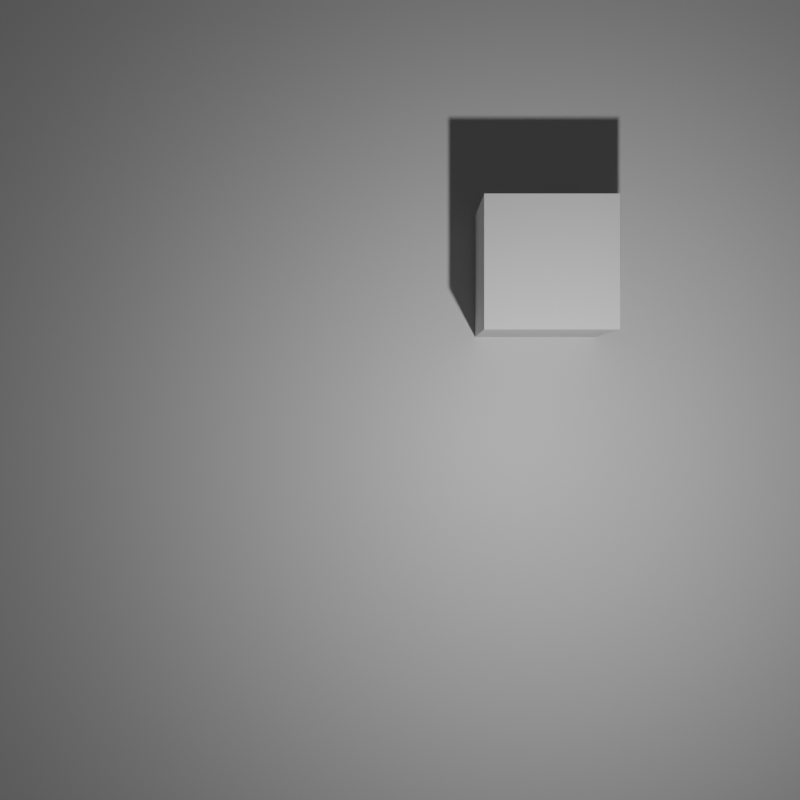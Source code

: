 # Source: Simulation.blend  (saved by Blender 5.0.119; exported with 4.5.12 LTS)
import bpy
from mathutils import Matrix  # noqa: F401  (used for matrix-valued properties, if any)

bpy.ops.wm.read_factory_settings(use_empty=True)
scene = bpy.context.scene
scene.name = 'Scene'

# ---- collections
col_collection = bpy.data.collections.new('Collection'); scene.collection.children.link(col_collection)

# ---- materials (node trees are filled in below, after node groups)
mat_material = bpy.data.materials.new('Material')
mat_material.alpha_threshold = 0.0
mat_material.use_backface_culling_lightprobe_volume = False
mat_material.roughness = 0.5
mat_material.line_color = (0.0, 0.0, 0.0, 1.0)
mat_material_001 = bpy.data.materials.new('Material.001')
mat_material_001.alpha_threshold = 0.0
mat_material_001.use_backface_culling_lightprobe_volume = False
mat_material_001.roughness = 0.5
mat_material_001.line_color = (0.0, 0.0, 0.0, 1.0)

# ---- material node trees
mat_material.use_nodes = True; mat_material.node_tree.nodes.clear()
_N = mat_material.node_tree.nodes; _L = mat_material.node_tree.links
n0 = _N.new('ShaderNodeOutputMaterial'); n0.name = 'Material Output'; n0.location = (200, 100)
n1 = _N.new('ShaderNodeBsdfPrincipled'); n1.name = 'Principled BSDF'; n1.location = (-200, 100)
_L.new(n1.outputs[0], n0.inputs[0])
n0.is_active_output = True
mat_material_001.use_nodes = True; mat_material_001.node_tree.nodes.clear()
_N = mat_material_001.node_tree.nodes; _L = mat_material_001.node_tree.links
n0 = _N.new('ShaderNodeOutputMaterial'); n0.name = 'Material Output'; n0.location = (200, 100)
n1 = _N.new('ShaderNodeBsdfPrincipled'); n1.name = 'Principled BSDF'; n1.location = (-200, 100)
_L.new(n1.outputs[0], n0.inputs[0])
n0.is_active_output = True

# ---- world
world_world = bpy.data.worlds.new('World'); scene.world = world_world
world_world.use_nodes = True; world_world.node_tree.nodes.clear()
_N = world_world.node_tree.nodes; _L = world_world.node_tree.links
n0 = _N.new('ShaderNodeOutputWorld'); n0.name = 'World Output'; n0.location = (200, 100)
n1 = _N.new('ShaderNodeBackground'); n1.name = 'Background'; n1.location = (-200, 100)
n1.inputs[0].default_value = (0.05088, 0.05088, 0.05088, 1.0)
_L.new(n1.outputs[0], n0.inputs[0])
n0.is_active_output = True
world_world.color = (0.05088, 0.05088, 0.05088)
world_world.sun_shadow_jitter_overblur = 0.0

# ---- cameras
cam_camera = bpy.data.cameras.new('Camera')
cam_camera.clip_end = 100.0
cam_camera.ortho_scale = 7.314

# ---- lights
light_light = bpy.data.lights.new('Light', 'POINT')
light_light.energy = 1000.0
light_light.shadow_soft_size = 0.1

# ---- meshes
me_cube = bpy.data.meshes.new('Cube')
me_cube.from_pydata([(1.0, 1.0, 1.0), (1.0, 1.0, -1.0), (1.0, -1.0, 1.0), (1.0, -1.0, -1.0), (-1.0, 1.0, 1.0), (-1.0, 1.0, -1.0), (-1.0, -1.0, 1.0), (-1.0, -1.0, -1.0)], [], [(0, 4, 6, 2), (3, 2, 6, 7), (7, 6, 4, 5), (5, 1, 3, 7), (1, 0, 2, 3), (5, 4, 0, 1)])
_uv = me_cube.uv_layers.new(name='UVMap')
_uv.uv.foreach_set('vector', [0.625, 0.5, 0.875, 0.5, 0.875, 0.75, 0.625, 0.75, 0.375, 0.75, 0.625, 0.75, 0.625, 1.0, 0.375, 1.0, 0.375, 0.0, 0.625, 0.0, 0.625, 0.25, 0.375, 0.25, 0.125, 0.5, 0.375, 0.5, 0.375, 0.75, 0.125, 0.75, 0.375, 0.5, 0.625, 0.5, 0.625, 0.75, 0.375, 0.75, 0.375, 0.25, 0.625, 0.25, 0.625, 0.5, 0.375, 0.5])
me_cube.materials.append(mat_material)
me_cube.use_mirror_vertex_groups = False
me_cube.update()
me_cube_001 = bpy.data.meshes.new('Cube.001')
me_cube_001.from_pydata([(1.0, 1.0, 1.0), (1.0, 1.0, -1.0), (1.0, -1.0, 1.0), (1.0, -1.0, -1.0), (-1.0, 1.0, 1.0), (-1.0, 1.0, -1.0), (-1.0, -1.0, 1.0), (-1.0, -1.0, -1.0)], [], [(0, 4, 6, 2), (3, 2, 6, 7), (7, 6, 4, 5), (5, 1, 3, 7), (1, 0, 2, 3), (5, 4, 0, 1)])
_uv = me_cube_001.uv_layers.new(name='UVMap')
_uv.uv.foreach_set('vector', [0.625, 0.5, 0.875, 0.5, 0.875, 0.75, 0.625, 0.75, 0.375, 0.75, 0.625, 0.75, 0.625, 1.0, 0.375, 1.0, 0.375, 0.0, 0.625, 0.0, 0.625, 0.25, 0.375, 0.25, 0.125, 0.5, 0.375, 0.5, 0.375, 0.75, 0.125, 0.75, 0.375, 0.5, 0.625, 0.5, 0.625, 0.75, 0.375, 0.75, 0.375, 0.25, 0.625, 0.25, 0.625, 0.5, 0.375, 0.5])
me_cube_001.materials.append(mat_material_001)
me_cube_001.use_mirror_vertex_groups = False
me_cube_001.update()

# ---- objects
ob_cube1 = bpy.data.objects.new('Cube1', me_cube)
ob_light = bpy.data.objects.new('Light', light_light)
ob_camera = bpy.data.objects.new('Camera', cam_camera)
ob_cube2 = bpy.data.objects.new('Cube2', me_cube_001)

# ---- transforms, parenting, visibility, modifiers, constraints
ob_cube1.location = (4.0, 4.0, 0.0)
ob_cube1.lock_rotations_4d = False
ob_cube1.empty_display_type = 'ARROWS'
ob_cube1.lineart.crease_threshold = 0.0
ob_light.location = (4.076, 1.005, 5.904)
ob_light.rotation_euler = (0.6503, 0.05522, 1.866)
ob_light.lock_rotations_4d = False
ob_light.empty_display_type = 'ARROWS'
ob_light.color = (0.0, 0.0, 0.0, 0.0)
ob_light.lineart.crease_threshold = 0.0
ob_camera.location = (1.76, 1.96, 17.36)
ob_camera.lock_rotations_4d = False
ob_camera.empty_display_type = 'ARROWS'
ob_camera.color = (0.0, 0.0, 0.0, 0.0)
ob_camera.display_type = 'WIRE'
ob_camera.lineart.crease_threshold = 0.0
ob_cube2.location = (0.0, 0.0, -2.0)
ob_cube2.scale = (30.04, 9.049, 1.0)
ob_cube2.lock_location = (False, False, True)
ob_cube2.lock_rotations_4d = False
ob_cube2.empty_display_type = 'ARROWS'
ob_cube2.lineart.crease_threshold = 0.0

# ---- collection membership
col_collection.objects.link(ob_cube1)
col_collection.objects.link(ob_light)
col_collection.objects.link(ob_camera)
col_collection.objects.link(ob_cube2)

# ---- scene / render settings (as saved in the file)
scene.camera = ob_camera
scene.frame_start = 0; scene.frame_end = 24; scene.frame_set(24)
scene.render.engine = 'BLENDER_EEVEE_NEXT'
scene.render.resolution_x = 256
scene.render.resolution_y = 256
scene.render.bake_bias = 0.0
scene.render.bake_samples = 0
scene.cycles.sampling_pattern = 'TABULATED_SOBOL'
scene.eevee.taa_samples = 1
scene.eevee.taa_render_samples = 1
scene.eevee.use_volume_custom_range = False
bpy.context.view_layer.update()
